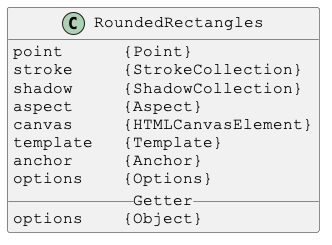

The diagram above was rendered by PlantUML. Its source (embedded in the PNG):
@startuml

skinparam DefaultFontSize 16
skinparam DefaultFontName Courier New

class RoundedRectangles {
point      {Point}
stroke     {StrokeCollection}
shadow     {ShadowCollection}
aspect     {Aspect}
canvas     {HTMLCanvasElement}
template   {Template}
anchor     {Anchor}
options    {Options}
__ Getter __
options    {Object}
}

@enduml